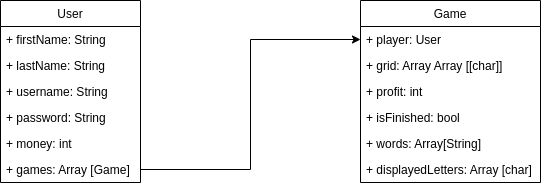

The diagram above was exported from draw.io. Its source (the exported page's mxGraphModel, read from the mxfile embedded in the PNG):
<mxGraphModel dx="1422" dy="768" grid="1" gridSize="10" guides="1" tooltips="1" connect="1" arrows="1" fold="1" page="1" pageScale="1" pageWidth="827" pageHeight="1169" math="0" shadow="0">
  <root>
    <mxCell id="0" />
    <mxCell id="1" parent="0" />
    <mxCell id="m_9jvwGnzdX2eoC5-FjE-1" value="User" style="swimlane;fontStyle=0;childLayout=stackLayout;horizontal=1;startSize=26;fillColor=none;horizontalStack=0;resizeParent=1;resizeParentMax=0;resizeLast=0;collapsible=1;marginBottom=0;" parent="1" vertex="1">
      <mxGeometry x="80" y="80" width="140" height="182" as="geometry" />
    </mxCell>
    <mxCell id="m_9jvwGnzdX2eoC5-FjE-2" value="+ firstName: String" style="text;strokeColor=none;fillColor=none;align=left;verticalAlign=top;spacingLeft=4;spacingRight=4;overflow=hidden;rotatable=0;points=[[0,0.5],[1,0.5]];portConstraint=eastwest;" parent="m_9jvwGnzdX2eoC5-FjE-1" vertex="1">
      <mxGeometry y="26" width="140" height="26" as="geometry" />
    </mxCell>
    <mxCell id="m_9jvwGnzdX2eoC5-FjE-3" value="+ lastName: String" style="text;strokeColor=none;fillColor=none;align=left;verticalAlign=top;spacingLeft=4;spacingRight=4;overflow=hidden;rotatable=0;points=[[0,0.5],[1,0.5]];portConstraint=eastwest;" parent="m_9jvwGnzdX2eoC5-FjE-1" vertex="1">
      <mxGeometry y="52" width="140" height="26" as="geometry" />
    </mxCell>
    <mxCell id="m_9jvwGnzdX2eoC5-FjE-5" value="+ username: String" style="text;strokeColor=none;fillColor=none;align=left;verticalAlign=top;spacingLeft=4;spacingRight=4;overflow=hidden;rotatable=0;points=[[0,0.5],[1,0.5]];portConstraint=eastwest;" parent="m_9jvwGnzdX2eoC5-FjE-1" vertex="1">
      <mxGeometry y="78" width="140" height="26" as="geometry" />
    </mxCell>
    <mxCell id="m_9jvwGnzdX2eoC5-FjE-4" value="+ password: String" style="text;strokeColor=none;fillColor=none;align=left;verticalAlign=top;spacingLeft=4;spacingRight=4;overflow=hidden;rotatable=0;points=[[0,0.5],[1,0.5]];portConstraint=eastwest;" parent="m_9jvwGnzdX2eoC5-FjE-1" vertex="1">
      <mxGeometry y="104" width="140" height="26" as="geometry" />
    </mxCell>
    <mxCell id="m_9jvwGnzdX2eoC5-FjE-6" value="+ money: int" style="text;strokeColor=none;fillColor=none;align=left;verticalAlign=top;spacingLeft=4;spacingRight=4;overflow=hidden;rotatable=0;points=[[0,0.5],[1,0.5]];portConstraint=eastwest;" parent="m_9jvwGnzdX2eoC5-FjE-1" vertex="1">
      <mxGeometry y="130" width="140" height="26" as="geometry" />
    </mxCell>
    <mxCell id="m_9jvwGnzdX2eoC5-FjE-14" value="+ games: Array [Game]" style="text;strokeColor=none;fillColor=none;align=left;verticalAlign=top;spacingLeft=4;spacingRight=4;overflow=hidden;rotatable=0;points=[[0,0.5],[1,0.5]];portConstraint=eastwest;" parent="m_9jvwGnzdX2eoC5-FjE-1" vertex="1">
      <mxGeometry y="156" width="140" height="26" as="geometry" />
    </mxCell>
    <mxCell id="m_9jvwGnzdX2eoC5-FjE-7" value="Game" style="swimlane;fontStyle=0;childLayout=stackLayout;horizontal=1;startSize=26;fillColor=none;horizontalStack=0;resizeParent=1;resizeParentMax=0;resizeLast=0;collapsible=1;marginBottom=0;" parent="1" vertex="1">
      <mxGeometry x="440" y="80" width="180" height="182" as="geometry" />
    </mxCell>
    <mxCell id="m_9jvwGnzdX2eoC5-FjE-15" value="+ player: User" style="text;strokeColor=none;fillColor=none;align=left;verticalAlign=top;spacingLeft=4;spacingRight=4;overflow=hidden;rotatable=0;points=[[0,0.5],[1,0.5]];portConstraint=eastwest;" parent="m_9jvwGnzdX2eoC5-FjE-7" vertex="1">
      <mxGeometry y="26" width="180" height="26" as="geometry" />
    </mxCell>
    <mxCell id="m_9jvwGnzdX2eoC5-FjE-8" value="+ grid: Array Array [[char]]" style="text;strokeColor=none;fillColor=none;align=left;verticalAlign=top;spacingLeft=4;spacingRight=4;overflow=hidden;rotatable=0;points=[[0,0.5],[1,0.5]];portConstraint=eastwest;" parent="m_9jvwGnzdX2eoC5-FjE-7" vertex="1">
      <mxGeometry y="52" width="180" height="26" as="geometry" />
    </mxCell>
    <mxCell id="m_9jvwGnzdX2eoC5-FjE-10" value="+ profit: int" style="text;strokeColor=none;fillColor=none;align=left;verticalAlign=top;spacingLeft=4;spacingRight=4;overflow=hidden;rotatable=0;points=[[0,0.5],[1,0.5]];portConstraint=eastwest;" parent="m_9jvwGnzdX2eoC5-FjE-7" vertex="1">
      <mxGeometry y="78" width="180" height="26" as="geometry" />
    </mxCell>
    <mxCell id="m_9jvwGnzdX2eoC5-FjE-11" value="+ isFinished: bool" style="text;strokeColor=none;fillColor=none;align=left;verticalAlign=top;spacingLeft=4;spacingRight=4;overflow=hidden;rotatable=0;points=[[0,0.5],[1,0.5]];portConstraint=eastwest;" parent="m_9jvwGnzdX2eoC5-FjE-7" vertex="1">
      <mxGeometry y="104" width="180" height="26" as="geometry" />
    </mxCell>
    <mxCell id="m_9jvwGnzdX2eoC5-FjE-12" value="+ words: Array[String]" style="text;strokeColor=none;fillColor=none;align=left;verticalAlign=top;spacingLeft=4;spacingRight=4;overflow=hidden;rotatable=0;points=[[0,0.5],[1,0.5]];portConstraint=eastwest;" parent="m_9jvwGnzdX2eoC5-FjE-7" vertex="1">
      <mxGeometry y="130" width="180" height="26" as="geometry" />
    </mxCell>
    <mxCell id="m_9jvwGnzdX2eoC5-FjE-13" value="+ displayedLetters: Array [char]" style="text;strokeColor=none;fillColor=none;align=left;verticalAlign=top;spacingLeft=4;spacingRight=4;overflow=hidden;rotatable=0;points=[[0,0.5],[1,0.5]];portConstraint=eastwest;" parent="m_9jvwGnzdX2eoC5-FjE-7" vertex="1">
      <mxGeometry y="156" width="180" height="26" as="geometry" />
    </mxCell>
    <mxCell id="m_9jvwGnzdX2eoC5-FjE-16" style="edgeStyle=orthogonalEdgeStyle;rounded=0;orthogonalLoop=1;jettySize=auto;html=1;exitX=1;exitY=0.5;exitDx=0;exitDy=0;entryX=0;entryY=0.5;entryDx=0;entryDy=0;" parent="1" source="m_9jvwGnzdX2eoC5-FjE-14" target="m_9jvwGnzdX2eoC5-FjE-15" edge="1">
      <mxGeometry relative="1" as="geometry" />
    </mxCell>
  </root>
</mxGraphModel>